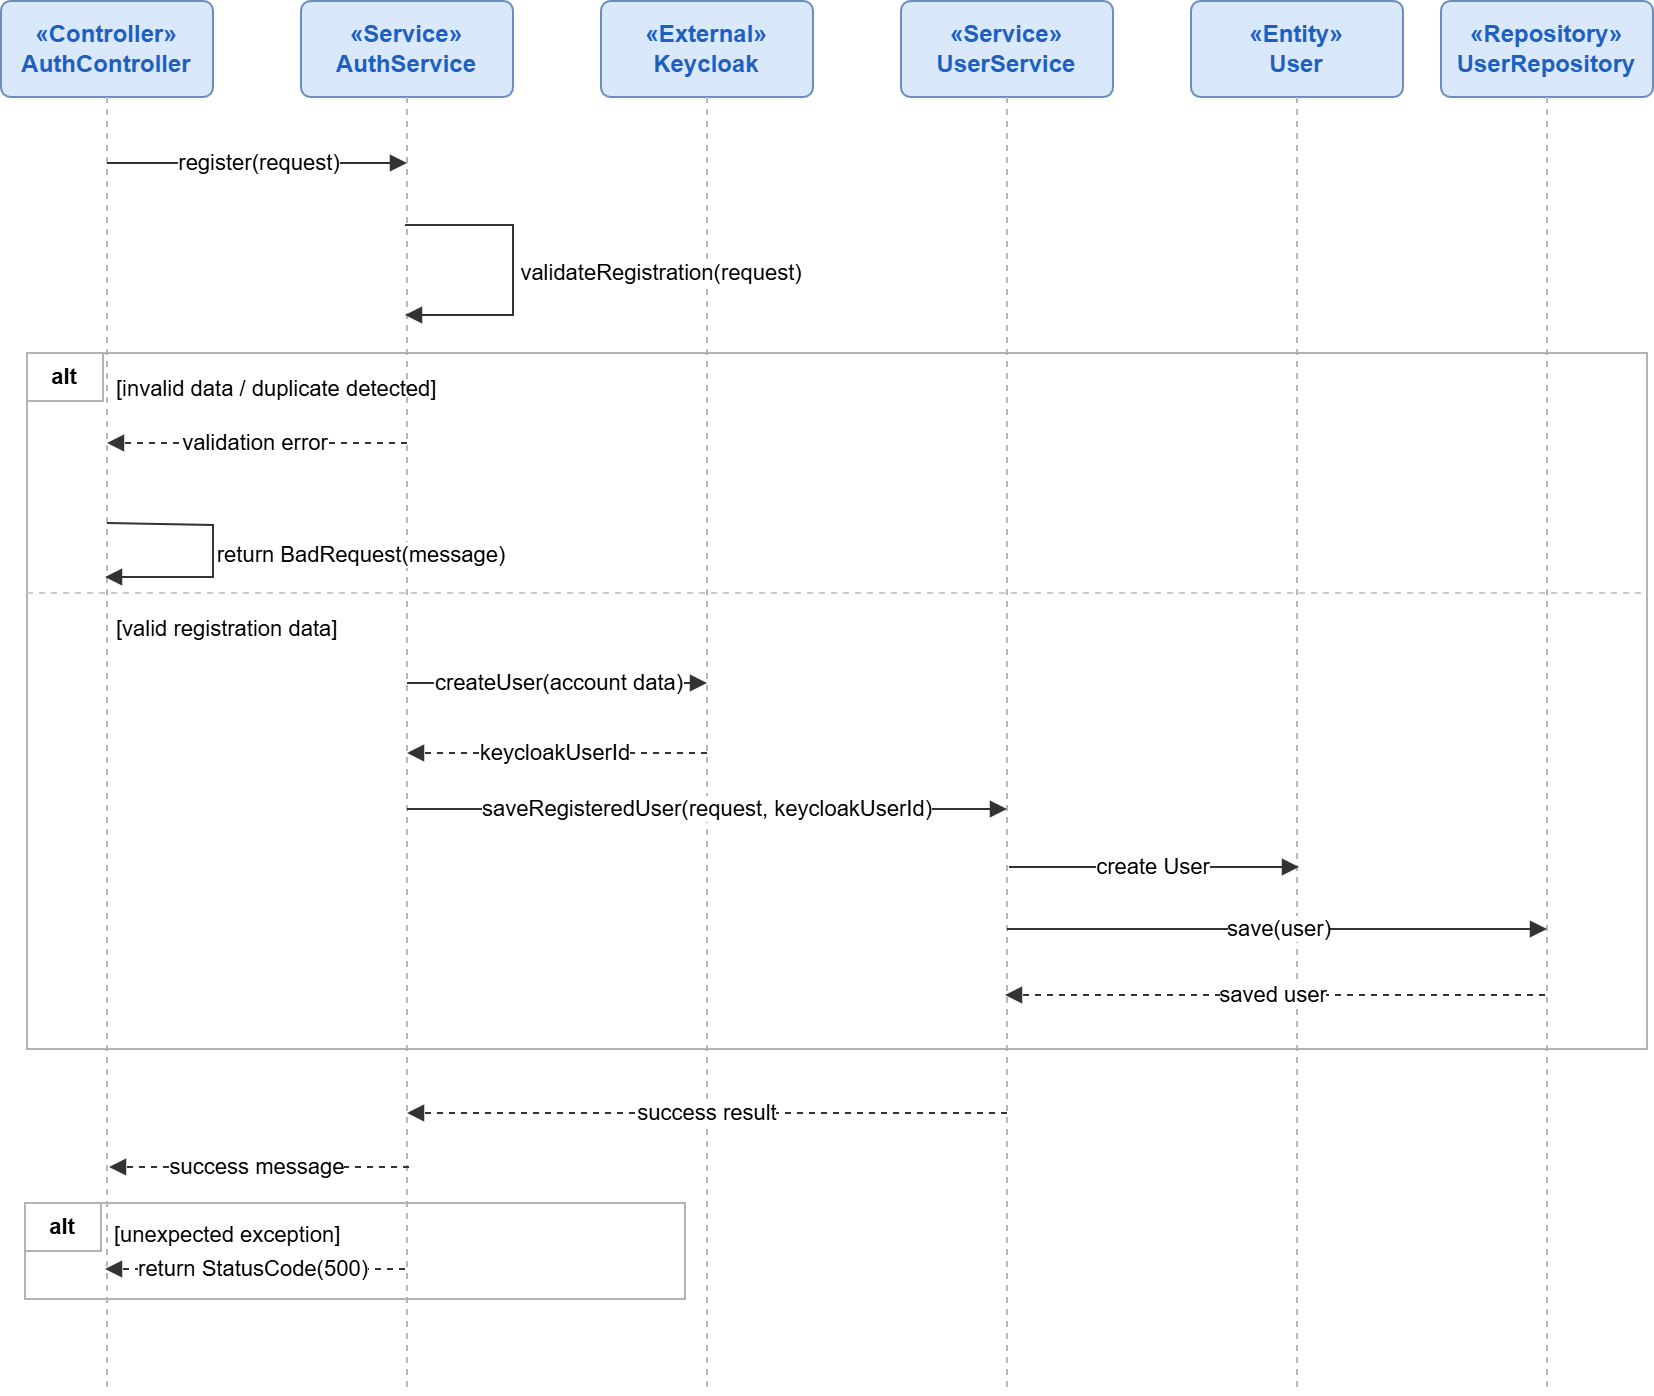

The diagram above was exported from draw.io. Its source (the exported page's mxGraphModel, read from the mxfile embedded in the PNG):
<mxGraphModel dx="3024" dy="1232" grid="1" gridSize="10" guides="1" tooltips="1" connect="1" arrows="1" fold="1" page="1" pageScale="1" pageWidth="827" pageHeight="1169" math="0" shadow="0">
  <root>
    <mxCell id="0" />
    <mxCell id="1" parent="0" />
    <mxCell id="Z-VnRgGuWzAt3W7VYYK6-287" connectable="0" parent="1" style="group;movable=0;resizable=0;rotatable=0;deletable=0;editable=0;locked=1;connectable=0;" value="" vertex="1">
      <mxGeometry height="696" width="826" x="430" y="780" as="geometry" />
    </mxCell>
    <mxCell id="Z-VnRgGuWzAt3W7VYYK6-288" parent="Z-VnRgGuWzAt3W7VYYK6-287" style="rounded=1;whiteSpace=wrap;html=1;fillColor=#dae8fc;strokeColor=#6c8ebf;fontFamily=Arial;fontSize=12;fontColor=#1f5fbf;arcSize=10;movable=0;resizable=0;rotatable=0;deletable=0;editable=0;locked=1;connectable=0;" value="&lt;b&gt;«Controller»&lt;br&gt;AuthController&lt;/b&gt;" vertex="1">
      <mxGeometry height="48" width="106" as="geometry" />
    </mxCell>
    <mxCell id="Z-VnRgGuWzAt3W7VYYK6-289" parent="Z-VnRgGuWzAt3W7VYYK6-287" style="rounded=1;whiteSpace=wrap;html=1;fillColor=#dae8fc;strokeColor=#6c8ebf;fontFamily=Arial;fontSize=12;fontColor=#1f5fbf;arcSize=10;movable=0;resizable=0;rotatable=0;deletable=0;editable=0;locked=1;connectable=0;" value="&lt;b&gt;«Service»&lt;br&gt;AuthService&lt;/b&gt;" vertex="1">
      <mxGeometry height="48" width="106" x="150" as="geometry" />
    </mxCell>
    <mxCell id="Z-VnRgGuWzAt3W7VYYK6-290" parent="Z-VnRgGuWzAt3W7VYYK6-287" style="rounded=1;whiteSpace=wrap;html=1;fillColor=#dae8fc;strokeColor=#6c8ebf;fontFamily=Arial;fontSize=12;fontColor=#1f5fbf;arcSize=10;movable=0;resizable=0;rotatable=0;deletable=0;editable=0;locked=1;connectable=0;" value="&lt;b&gt;«External»&lt;br&gt;Keycloak&lt;/b&gt;" vertex="1">
      <mxGeometry height="48" width="106" x="300" as="geometry" />
    </mxCell>
    <mxCell id="Z-VnRgGuWzAt3W7VYYK6-291" parent="Z-VnRgGuWzAt3W7VYYK6-287" style="rounded=1;whiteSpace=wrap;html=1;fillColor=#dae8fc;strokeColor=#6c8ebf;fontFamily=Arial;fontSize=12;fontColor=#1f5fbf;arcSize=10;movable=0;resizable=0;rotatable=0;deletable=0;editable=0;locked=1;connectable=0;" value="&lt;b&gt;«Service»&lt;br&gt;UserService&lt;/b&gt;" vertex="1">
      <mxGeometry height="48" width="106" x="450" as="geometry" />
    </mxCell>
    <mxCell id="Z-VnRgGuWzAt3W7VYYK6-292" parent="Z-VnRgGuWzAt3W7VYYK6-287" style="rounded=1;whiteSpace=wrap;html=1;fillColor=#dae8fc;strokeColor=#6c8ebf;fontFamily=Arial;fontSize=12;fontColor=#1f5fbf;arcSize=10;movable=0;resizable=0;rotatable=0;deletable=0;editable=0;locked=1;connectable=0;" value="&lt;b&gt;«Entity»&lt;br&gt;User&lt;/b&gt;" vertex="1">
      <mxGeometry height="48" width="106" x="595" as="geometry" />
    </mxCell>
    <mxCell id="Z-VnRgGuWzAt3W7VYYK6-293" parent="Z-VnRgGuWzAt3W7VYYK6-287" style="rounded=1;whiteSpace=wrap;html=1;fillColor=#dae8fc;strokeColor=#6c8ebf;fontFamily=Arial;fontSize=12;fontColor=#1f5fbf;arcSize=10;movable=0;resizable=0;rotatable=0;deletable=0;editable=0;locked=1;connectable=0;" value="&lt;b&gt;«Repository»&lt;br&gt;UserRepository&lt;/b&gt;" vertex="1">
      <mxGeometry height="48" width="106" x="720" as="geometry" />
    </mxCell>
    <mxCell id="Z-VnRgGuWzAt3W7VYYK6-294" edge="1" parent="Z-VnRgGuWzAt3W7VYYK6-287" style="endArrow=none;dashed=1;html=1;rounded=0;strokeColor=#b7b7b7;strokeWidth=1;movable=0;resizable=0;rotatable=0;deletable=0;editable=0;locked=1;connectable=0;" value="">
      <mxGeometry relative="1" as="geometry">
        <mxPoint x="53" y="48" as="sourcePoint" />
        <mxPoint x="53" y="696" as="targetPoint" />
      </mxGeometry>
    </mxCell>
    <mxCell id="Z-VnRgGuWzAt3W7VYYK6-295" edge="1" parent="Z-VnRgGuWzAt3W7VYYK6-287" style="endArrow=none;dashed=1;html=1;rounded=0;strokeColor=#b7b7b7;strokeWidth=1;movable=0;resizable=0;rotatable=0;deletable=0;editable=0;locked=1;connectable=0;" value="">
      <mxGeometry relative="1" as="geometry">
        <mxPoint x="203" y="48" as="sourcePoint" />
        <mxPoint x="203" y="696" as="targetPoint" />
      </mxGeometry>
    </mxCell>
    <mxCell id="Z-VnRgGuWzAt3W7VYYK6-296" edge="1" parent="Z-VnRgGuWzAt3W7VYYK6-287" style="endArrow=none;dashed=1;html=1;rounded=0;strokeColor=#b7b7b7;strokeWidth=1;movable=0;resizable=0;rotatable=0;deletable=0;editable=0;locked=1;connectable=0;" value="">
      <mxGeometry relative="1" as="geometry">
        <mxPoint x="353" y="48" as="sourcePoint" />
        <mxPoint x="353" y="696" as="targetPoint" />
      </mxGeometry>
    </mxCell>
    <mxCell id="Z-VnRgGuWzAt3W7VYYK6-297" edge="1" parent="Z-VnRgGuWzAt3W7VYYK6-287" style="endArrow=none;dashed=1;html=1;rounded=0;strokeColor=#b7b7b7;strokeWidth=1;movable=0;resizable=0;rotatable=0;deletable=0;editable=0;locked=1;connectable=0;" value="">
      <mxGeometry relative="1" as="geometry">
        <mxPoint x="503" y="48" as="sourcePoint" />
        <mxPoint x="503" y="696" as="targetPoint" />
      </mxGeometry>
    </mxCell>
    <mxCell id="Z-VnRgGuWzAt3W7VYYK6-298" edge="1" parent="Z-VnRgGuWzAt3W7VYYK6-287" style="endArrow=none;dashed=1;html=1;rounded=0;strokeColor=#b7b7b7;strokeWidth=1;movable=0;resizable=0;rotatable=0;deletable=0;editable=0;locked=1;connectable=0;" value="">
      <mxGeometry relative="1" as="geometry">
        <mxPoint x="648" y="48" as="sourcePoint" />
        <mxPoint x="648" y="696" as="targetPoint" />
      </mxGeometry>
    </mxCell>
    <mxCell id="Z-VnRgGuWzAt3W7VYYK6-299" edge="1" parent="Z-VnRgGuWzAt3W7VYYK6-287" style="endArrow=none;dashed=1;html=1;rounded=0;strokeColor=#b7b7b7;strokeWidth=1;movable=0;resizable=0;rotatable=0;deletable=0;editable=0;locked=1;connectable=0;" value="">
      <mxGeometry relative="1" as="geometry">
        <mxPoint x="773" y="48" as="sourcePoint" />
        <mxPoint x="773" y="696" as="targetPoint" />
      </mxGeometry>
    </mxCell>
    <mxCell id="Z-VnRgGuWzAt3W7VYYK6-300" edge="1" parent="Z-VnRgGuWzAt3W7VYYK6-287" style="endArrow=block;html=1;rounded=0;strokeColor=#333333;strokeWidth=1;edgeStyle=none;fontFamily=Arial;fontSize=11;movable=0;resizable=0;rotatable=0;deletable=0;editable=0;locked=1;connectable=0;" value="register(request)">
      <mxGeometry relative="1" as="geometry">
        <mxPoint x="53" y="81" as="sourcePoint" />
        <mxPoint x="203" y="81" as="targetPoint" />
      </mxGeometry>
    </mxCell>
    <mxCell id="Z-VnRgGuWzAt3W7VYYK6-301" parent="Z-VnRgGuWzAt3W7VYYK6-287" style="rounded=0;whiteSpace=wrap;html=1;fillColor=none;strokeColor=#b3b3b3;strokeWidth=1;movable=0;resizable=0;rotatable=0;deletable=0;editable=0;locked=1;connectable=0;" value="" vertex="1">
      <mxGeometry height="348" width="810" x="13" y="176" as="geometry" />
    </mxCell>
    <mxCell id="Z-VnRgGuWzAt3W7VYYK6-302" parent="Z-VnRgGuWzAt3W7VYYK6-287" style="rounded=0;whiteSpace=wrap;html=1;fillColor=#ffffff;strokeColor=#b3b3b3;fontFamily=Arial;fontSize=11;movable=0;resizable=0;rotatable=0;deletable=0;editable=0;locked=1;connectable=0;" value="&lt;b&gt;alt&lt;/b&gt;" vertex="1">
      <mxGeometry height="24" width="38" x="13" y="176" as="geometry" />
    </mxCell>
    <mxCell id="Z-VnRgGuWzAt3W7VYYK6-303" parent="Z-VnRgGuWzAt3W7VYYK6-287" style="text;html=1;strokeColor=none;fillColor=none;align=left;verticalAlign=middle;whiteSpace=wrap;rounded=0;fontFamily=Arial;fontSize=11;movable=0;resizable=0;rotatable=0;deletable=0;editable=0;locked=1;connectable=0;" value="[invalid data / duplicate detected]" vertex="1">
      <mxGeometry height="22" width="225" x="56" y="183" as="geometry" />
    </mxCell>
    <mxCell id="Z-VnRgGuWzAt3W7VYYK6-304" edge="1" parent="Z-VnRgGuWzAt3W7VYYK6-287" style="endArrow=block;html=1;rounded=0;strokeColor=#333333;strokeWidth=1;edgeStyle=none;fontFamily=Arial;fontSize=11;dashed=1;movable=0;resizable=0;rotatable=0;deletable=0;editable=0;locked=1;connectable=0;" value="validation error">
      <mxGeometry relative="1" as="geometry">
        <mxPoint x="203" y="221" as="sourcePoint" />
        <mxPoint x="53" y="221" as="targetPoint" />
      </mxGeometry>
    </mxCell>
    <mxCell id="Z-VnRgGuWzAt3W7VYYK6-305" edge="1" parent="Z-VnRgGuWzAt3W7VYYK6-287" style="endArrow=none;dashed=1;html=1;rounded=0;strokeColor=#cccccc;strokeWidth=1;movable=0;resizable=0;rotatable=0;deletable=0;editable=0;locked=1;connectable=0;" value="">
      <mxGeometry relative="1" as="geometry">
        <mxPoint x="13" y="296" as="sourcePoint" />
        <mxPoint x="823" y="296" as="targetPoint" />
      </mxGeometry>
    </mxCell>
    <mxCell id="Z-VnRgGuWzAt3W7VYYK6-306" parent="Z-VnRgGuWzAt3W7VYYK6-287" style="text;html=1;strokeColor=none;fillColor=none;align=left;verticalAlign=middle;whiteSpace=wrap;rounded=0;fontFamily=Arial;fontSize=11;movable=0;resizable=0;rotatable=0;deletable=0;editable=0;locked=1;connectable=0;" value="[valid registration data]" vertex="1">
      <mxGeometry height="22" width="180" x="56" y="303" as="geometry" />
    </mxCell>
    <mxCell id="Z-VnRgGuWzAt3W7VYYK6-307" edge="1" parent="Z-VnRgGuWzAt3W7VYYK6-287" style="endArrow=block;html=1;rounded=0;strokeColor=#333333;strokeWidth=1;edgeStyle=none;fontFamily=Arial;fontSize=11;movable=0;resizable=0;rotatable=0;deletable=0;editable=0;locked=1;connectable=0;" value="createUser(account data)">
      <mxGeometry relative="1" as="geometry">
        <mxPoint x="203" y="341" as="sourcePoint" />
        <mxPoint x="353" y="341" as="targetPoint" />
      </mxGeometry>
    </mxCell>
    <mxCell id="Z-VnRgGuWzAt3W7VYYK6-308" edge="1" parent="Z-VnRgGuWzAt3W7VYYK6-287" style="endArrow=block;html=1;rounded=0;strokeColor=#333333;strokeWidth=1;edgeStyle=none;fontFamily=Arial;fontSize=11;dashed=1;movable=0;resizable=0;rotatable=0;deletable=0;editable=0;locked=1;connectable=0;" value="keycloakUserId">
      <mxGeometry relative="1" as="geometry">
        <mxPoint x="353" y="376" as="sourcePoint" />
        <mxPoint x="203" y="376" as="targetPoint" />
      </mxGeometry>
    </mxCell>
    <mxCell id="Z-VnRgGuWzAt3W7VYYK6-309" edge="1" parent="Z-VnRgGuWzAt3W7VYYK6-287" style="endArrow=block;html=1;rounded=0;strokeColor=#333333;strokeWidth=1;edgeStyle=none;fontFamily=Arial;fontSize=11;movable=0;resizable=0;rotatable=0;deletable=0;editable=0;locked=1;connectable=0;" value="saveRegisteredUser(request, keycloakUserId)">
      <mxGeometry relative="1" as="geometry">
        <mxPoint x="203" y="404" as="sourcePoint" />
        <mxPoint x="503" y="404" as="targetPoint" />
      </mxGeometry>
    </mxCell>
    <mxCell id="Z-VnRgGuWzAt3W7VYYK6-310" edge="1" parent="Z-VnRgGuWzAt3W7VYYK6-287" style="endArrow=block;html=1;rounded=0;strokeColor=#333333;strokeWidth=1;edgeStyle=none;fontFamily=Arial;fontSize=11;movable=0;resizable=0;rotatable=0;deletable=0;editable=0;locked=1;connectable=0;" value="create User">
      <mxGeometry relative="1" as="geometry">
        <mxPoint x="504" y="433" as="sourcePoint" />
        <mxPoint x="649" y="433" as="targetPoint" />
      </mxGeometry>
    </mxCell>
    <mxCell id="Z-VnRgGuWzAt3W7VYYK6-311" edge="1" parent="Z-VnRgGuWzAt3W7VYYK6-287" style="endArrow=block;html=1;rounded=0;strokeColor=#333333;strokeWidth=1;edgeStyle=none;fontFamily=Arial;fontSize=11;movable=0;resizable=0;rotatable=0;deletable=0;editable=0;locked=1;connectable=0;" value="save(user)">
      <mxGeometry relative="1" as="geometry">
        <mxPoint x="503" y="464" as="sourcePoint" />
        <mxPoint x="773" y="464" as="targetPoint" />
      </mxGeometry>
    </mxCell>
    <mxCell id="Z-VnRgGuWzAt3W7VYYK6-312" edge="1" parent="Z-VnRgGuWzAt3W7VYYK6-287" style="endArrow=block;html=1;rounded=0;strokeColor=#333333;strokeWidth=1;edgeStyle=none;fontFamily=Arial;fontSize=11;dashed=1;movable=0;resizable=0;rotatable=0;deletable=0;editable=0;locked=1;connectable=0;" value="saved user">
      <mxGeometry relative="1" as="geometry">
        <mxPoint x="772" y="497" as="sourcePoint" />
        <mxPoint x="502" y="497" as="targetPoint" />
      </mxGeometry>
    </mxCell>
    <mxCell id="Z-VnRgGuWzAt3W7VYYK6-313" edge="1" parent="Z-VnRgGuWzAt3W7VYYK6-287" style="endArrow=block;html=1;rounded=0;strokeColor=#333333;strokeWidth=1;edgeStyle=none;fontFamily=Arial;fontSize=11;dashed=1;movable=0;resizable=0;rotatable=0;deletable=0;editable=0;locked=1;connectable=0;" value="success result">
      <mxGeometry relative="1" as="geometry">
        <mxPoint x="503" y="556" as="sourcePoint" />
        <mxPoint x="203" y="556" as="targetPoint" />
      </mxGeometry>
    </mxCell>
    <mxCell id="Z-VnRgGuWzAt3W7VYYK6-314" edge="1" parent="Z-VnRgGuWzAt3W7VYYK6-287" style="endArrow=block;html=1;rounded=0;strokeColor=#333333;strokeWidth=1;edgeStyle=none;fontFamily=Arial;fontSize=11;dashed=1;movable=0;resizable=0;rotatable=0;deletable=0;editable=0;locked=1;connectable=0;" value="success message">
      <mxGeometry relative="1" as="geometry">
        <mxPoint x="204" y="583" as="sourcePoint" />
        <mxPoint x="54" y="583" as="targetPoint" />
      </mxGeometry>
    </mxCell>
    <mxCell id="Z-VnRgGuWzAt3W7VYYK6-315" edge="1" parent="Z-VnRgGuWzAt3W7VYYK6-287" style="endArrow=block;html=1;rounded=0;strokeColor=#333333;strokeWidth=1;edgeStyle=orthogonalEdgeStyle;movable=0;resizable=0;rotatable=0;deletable=0;editable=0;locked=1;connectable=0;" value="&lt;span style=&quot;font-family: Arial;&quot;&gt;validateRegistration(request)&lt;/span&gt;">
      <mxGeometry relative="1" x="0.0136" y="74" as="geometry">
        <mxPoint as="offset" />
        <Array as="points">
          <mxPoint x="256" y="112" />
          <mxPoint x="256" y="157" />
        </Array>
        <mxPoint x="202" y="112" as="sourcePoint" />
        <mxPoint x="202" y="157" as="targetPoint" />
      </mxGeometry>
    </mxCell>
    <mxCell id="Z-VnRgGuWzAt3W7VYYK6-316" edge="1" parent="Z-VnRgGuWzAt3W7VYYK6-287" style="endArrow=block;html=1;rounded=0;strokeColor=#333333;strokeWidth=1;edgeStyle=orthogonalEdgeStyle;movable=0;resizable=0;rotatable=0;deletable=0;editable=0;locked=1;connectable=0;" value="&lt;span style=&quot;font-family: Arial;&quot;&gt;return BadRequest(message)&lt;/span&gt;">
      <mxGeometry relative="1" x="0.0136" y="74" as="geometry">
        <mxPoint as="offset" />
        <Array as="points">
          <mxPoint x="52" y="262" />
          <mxPoint x="106" y="262" />
          <mxPoint x="106" y="288" />
        </Array>
        <mxPoint x="53" y="261" as="sourcePoint" />
        <mxPoint x="52" y="288" as="targetPoint" />
      </mxGeometry>
    </mxCell>
    <mxCell id="Z-VnRgGuWzAt3W7VYYK6-317" connectable="0" parent="Z-VnRgGuWzAt3W7VYYK6-287" style="group;movable=0;resizable=0;rotatable=0;deletable=0;editable=0;locked=1;connectable=0;" value="" vertex="1">
      <mxGeometry height="48" width="330" x="12" y="601" as="geometry" />
    </mxCell>
    <mxCell id="Z-VnRgGuWzAt3W7VYYK6-318" parent="Z-VnRgGuWzAt3W7VYYK6-317" style="rounded=0;whiteSpace=wrap;html=1;fillColor=none;strokeColor=#b3b3b3;strokeWidth=1;movable=0;resizable=0;rotatable=0;deletable=0;editable=0;locked=1;connectable=0;" value="" vertex="1">
      <mxGeometry height="48" width="330" as="geometry" />
    </mxCell>
    <mxCell id="Z-VnRgGuWzAt3W7VYYK6-319" parent="Z-VnRgGuWzAt3W7VYYK6-317" style="rounded=0;whiteSpace=wrap;html=1;fillColor=#ffffff;strokeColor=#b3b3b3;fontFamily=Arial;fontSize=11;movable=0;resizable=0;rotatable=0;deletable=0;editable=0;locked=1;connectable=0;" value="&lt;b&gt;alt&lt;/b&gt;" vertex="1">
      <mxGeometry height="24" width="38" as="geometry" />
    </mxCell>
    <mxCell id="Z-VnRgGuWzAt3W7VYYK6-320" parent="Z-VnRgGuWzAt3W7VYYK6-317" style="text;html=1;strokeColor=none;fillColor=none;align=left;verticalAlign=middle;whiteSpace=wrap;rounded=0;fontFamily=Arial;fontSize=11;movable=0;resizable=0;rotatable=0;deletable=0;editable=0;locked=1;connectable=0;" value="[unexpected exception]" vertex="1">
      <mxGeometry height="20" width="135" x="43" y="6" as="geometry" />
    </mxCell>
    <mxCell id="Z-VnRgGuWzAt3W7VYYK6-321" edge="1" parent="Z-VnRgGuWzAt3W7VYYK6-317" style="endArrow=block;html=1;rounded=0;strokeColor=#333333;strokeWidth=1;edgeStyle=none;fontFamily=Arial;fontSize=11;dashed=1;movable=0;resizable=0;rotatable=0;deletable=0;editable=0;locked=1;connectable=0;" value="return StatusCode(500)">
      <mxGeometry relative="1" as="geometry">
        <mxPoint x="190" y="33" as="sourcePoint" />
        <mxPoint x="40" y="33" as="targetPoint" />
      </mxGeometry>
    </mxCell>
  </root>
</mxGraphModel>